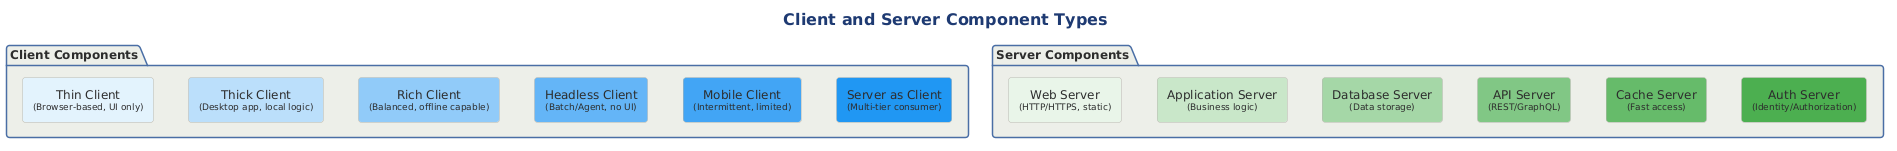

The diagram above was rendered by PlantUML. Its source (embedded in the PNG):
@startuml

title Client and Server Component Types

!include ../../../../../../tooling/styles/plantuml/structural/package-diagram-style.iuml

package "Client Components" {
    rectangle "Thin Client\n<size:9>(Browser-based, UI only)</size>" as TC #E3F2FD
    rectangle "Thick Client\n<size:9>(Desktop app, local logic)</size>" as ThC #BBDEFB
    rectangle "Rich Client\n<size:9>(Balanced, offline capable)</size>" as RC #90CAF9
    rectangle "Headless Client\n<size:9>(Batch/Agent, no UI)</size>" as HC #64B5F6
    rectangle "Mobile Client\n<size:9>(Intermittent, limited)</size>" as MC #42A5F5
    rectangle "Server as Client\n<size:9>(Multi-tier consumer)</size>" as SC #2196F3
}

package "Server Components" {
    rectangle "Web Server\n<size:9>(HTTP/HTTPS, static)</size>" as WS #E8F5E9
    rectangle "Application Server\n<size:9>(Business logic)</size>" as AS #C8E6C9
    rectangle "Database Server\n<size:9>(Data storage)</size>" as DS #A5D6A7
    rectangle "API Server\n<size:9>(REST/GraphQL)</size>" as APIS #81C784
    rectangle "Cache Server\n<size:9>(Fast access)</size>" as CS #66BB6A
    rectangle "Auth Server\n<size:9>(Identity/Authorization)</size>" as AUS #4CAF50
}

TC -[hidden]r- ThC
ThC -[hidden]r- RC
RC -[hidden]r- HC
HC -[hidden]r- MC
MC -[hidden]r- SC

WS -[hidden]r- AS
AS -[hidden]r- DS
DS -[hidden]r- APIS
APIS -[hidden]r- CS
CS -[hidden]r- AUS
@enduml